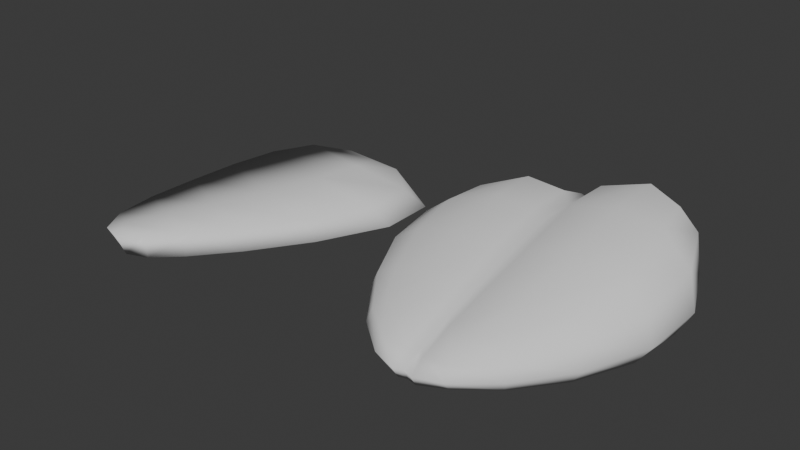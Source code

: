 # Source: chicken.blend  (saved by Blender 4.4.32; exported with 4.5.12 LTS)
import bpy
from mathutils import Matrix  # noqa: F401  (used for matrix-valued properties, if any)

bpy.ops.wm.read_factory_settings(use_empty=True)
scene = bpy.context.scene
scene.name = 'Scene'

# ---- collections
col_collection = bpy.data.collections.new('Collection'); scene.collection.children.link(col_collection)

# ---- world
world_world = bpy.data.worlds.new('World'); scene.world = world_world
world_world.use_nodes = True; world_world.node_tree.nodes.clear()
_N = world_world.node_tree.nodes; _L = world_world.node_tree.links
n0 = _N.new('ShaderNodeOutputWorld'); n0.name = 'World Output'; n0.location = (300, 300)
n1 = _N.new('ShaderNodeBackground'); n1.name = 'Background'; n1.location = (10, 300)
n1.inputs[0].default_value = (0.05088, 0.05088, 0.05088, 1.0)
_L.new(n1.outputs[0], n0.inputs[0])
n0.is_active_output = True
world_world.color = (0.05088, 0.05088, 0.05088)
world_world.sun_shadow_jitter_overblur = 0.0

# ---- meshes
me_cube_001 = bpy.data.meshes.new('Cube.001')
me_cube_001.from_pydata([(-0.4973, -0.5549, 0.2203), (-0.5073, -0.5549, 1.187), (-0.7924, 0.3114, 0.2203), (-0.8024, 0.3653, 1.868), (0.5052, -0.5549, 0.2203), (0.5275, -0.5549, 1.307), (0.8003, 0.3369, 0.2203), (0.7795, 0.5123, 2.549), (-0.7741, -0.1282, 0.1522), (-0.5775, -0.6402, 0.6548), (-0.8009, -0.1192, 1.639), (-0.9675, 0.4271, 0.8156), (5.004e-06, 0.4253, 0.148), (-0.007833, 0.3883, 2.071), (0.9778, 0.5312, 1.002), (0.7951, -0.1239, 0.1522), (0.842, -0.07898, 2.126), (0.6006, -0.6402, 0.6748), (4.974e-06, -0.6434, 0.148), (0.00144, -0.518, 1.184), (-1.07, -0.1282, 0.7358), (-0.003216, 0.6709, 0.9434), (1.16, -0.1022, 0.8574), (4.973e-06, -0.8118, 0.6354), (4.984e-06, -0.1284, 0.03062), (0.003594, -0.1079, 1.763), (-0.8342, 0.1293, 0.1715), (-0.6329, -0.3837, 0.1715), (-0.5489, -0.6134, 0.3852), (-0.5541, -0.6134, 0.9528), (-0.6526, -0.3826, 1.385), (-0.854, 0.1583, 1.83), (-0.9198, 0.4112, 1.418), (-0.9146, 0.3832, 0.4053), (0.4883, 0.3959, 0.1715), (-0.4871, 0.3826, 0.1715), (-0.4936, 0.4932, 2.166), (0.4652, 0.6001, 2.661), (0.9069, 0.5596, 1.936), (0.9287, 0.438, 0.4286), (0.6482, -0.3831, 0.1715), (0.8496, 0.143, 0.1715), (0.8587, 0.2703, 2.52), (0.6906, -0.3775, 1.642), (0.5761, -0.6134, 1.017), (0.5646, -0.6134, 0.3877), (-0.2857, -0.6134, 0.1715), (0.287, -0.6134, 0.1715), (0.2988, -0.6134, 1.278), (-0.2907, -0.6134, 1.215), (-0.8607, -0.4071, 0.6919), (-1.011, -0.1271, 1.212), (-1.129, 0.1561, 0.7729), (-0.9922, -0.1282, 0.3737), (-0.5556, 0.6596, 0.8767), (-0.008995, 0.5841, 1.814), (0.5489, 0.7312, 0.9935), (-0.0003976, 0.6527, 0.3968), (1.186, 0.2309, 0.9499), (1.086, -0.08898, 1.562), (0.9267, -0.4038, 0.7546), (1.053, -0.1148, 0.3889), (0.29, -0.7883, 0.6415), (0.0001363, -0.7043, 0.8711), (-0.2871, -0.7883, 0.639), (4.974e-06, -0.7924, 0.3583), (4.989e-06, 0.1569, 0.05062), (0.4261, -0.1277, 0.05538), (4.982e-06, -0.4089, 0.05062), (-0.4234, -0.1282, 0.05538), (-0.00243, 0.1585, 2.062), (-0.4412, -0.1012, 1.881), (0.003945, -0.3384, 1.452), (0.459, -0.07596, 2.215), (-0.8011, -0.3966, 0.3778), (-0.8144, -0.3965, 1.07), (-1.067, 0.1497, 1.315), (-1.054, 0.1435, 0.3879), (-0.5318, 0.5641, 0.4009), (-0.534, 0.6389, 1.606), (0.5103, 0.7427, 1.942), (0.5326, 0.6011, 0.4155), (1.097, 0.1823, 0.4101), (1.102, 0.2582, 1.82), (0.874, -0.3917, 1.251), (0.8453, -0.3949, 0.3857), (0.2809, -0.7445, 0.3715), (0.2834, -0.7445, 0.9359), (-0.28, -0.7445, 0.9222), (-0.2789, -0.7445, 0.3712), (-0.4653, 0.1435, 0.07708), (0.4673, 0.1464, 0.07708), (0.3506, -0.3965, 0.07708), (-0.3487, -0.3966, 0.07708), (0.4718, 0.2944, 2.669), (-0.4791, 0.2217, 2.187), (-0.3613, -0.3932, 1.533), (0.38, -0.3901, 1.707), (0.1321, 0.4331, 0.1249), (0.1237, 0.5209, 2.433), (0.07752, -0.6535, 0.1249), (0.08112, -0.5881, 1.245), (0.1476, 0.7371, 0.9708), (0.07833, -0.833, 0.6256), (0.1152, -0.1302, 0.002802), (0.1251, -0.09239, 2.039), (0.1356, 0.6978, 1.922), (0.1439, 0.6593, 0.3826), (0.07587, -0.7999, 0.3395), (0.07659, -0.754, 0.9029), (0.1264, 0.1623, 0.02461), (0.09476, -0.4175, 0.02461), (0.1269, 0.2408, 2.433), (0.1038, -0.3773, 1.61), (-0.1322, 0.4262, 0.1249), (-0.1361, 0.4649, 2.174), (-0.07763, -0.6535, 0.1249), (-0.07858, -0.5881, 1.213), (-0.1516, 0.6995, 0.9095), (-0.07799, -0.833, 0.6243), (-0.1149, -0.1305, 0.002802), (-0.1188, -0.1056, 1.863), (-0.1444, 0.6399, 0.375), (-0.1473, 0.6434, 1.746), (-0.07604, -0.754, 0.8957), (-0.07578, -0.7999, 0.3393), (-0.1263, 0.1608, 0.02461), (-0.09467, -0.4175, 0.02461), (-0.1307, 0.2026, 2.18), (-0.09704, -0.3789, 1.519)], [], [(0, 28, 74, 27), (28, 9, 50, 74), (74, 50, 20, 53), (27, 74, 53, 8), (9, 29, 75, 50), (29, 1, 30, 75), (75, 30, 10, 51), (50, 75, 51, 20), (20, 51, 76, 52), (51, 10, 31, 76), (76, 31, 3, 32), (52, 76, 32, 11), (8, 53, 77, 26), (53, 20, 52, 77), (77, 52, 11, 33), (26, 77, 33, 2), (2, 33, 78, 35), (33, 11, 54, 78), (122, 118, 21, 57), (114, 122, 57, 12), (11, 32, 79, 54), (32, 3, 36, 79), (123, 115, 13, 55), (118, 123, 55, 21), (102, 106, 80, 56), (106, 99, 37, 80), (80, 37, 7, 38), (56, 80, 38, 14), (98, 107, 81, 34), (107, 102, 56, 81), (81, 56, 14, 39), (34, 81, 39, 6), (6, 39, 82, 41), (39, 14, 58, 82), (82, 58, 22, 61), (41, 82, 61, 15), (14, 38, 83, 58), (38, 7, 42, 83), (83, 42, 16, 59), (58, 83, 59, 22), (22, 59, 84, 60), (59, 16, 43, 84), (84, 43, 5, 44), (60, 84, 44, 17), (15, 61, 85, 40), (61, 22, 60, 85), (85, 60, 17, 45), (40, 85, 45, 4), (4, 45, 86, 47), (45, 17, 62, 86), (108, 103, 23, 65), (100, 108, 65, 18), (17, 44, 87, 62), (44, 5, 48, 87), (109, 101, 19, 63), (103, 109, 63, 23), (119, 124, 88, 64), (124, 117, 49, 88), (88, 49, 1, 29), (64, 88, 29, 9), (116, 125, 89, 46), (125, 119, 64, 89), (89, 64, 9, 28), (46, 89, 28, 0), (2, 35, 90, 26), (114, 12, 66, 126), (126, 66, 24, 120), (26, 90, 69, 8), (98, 34, 91, 110), (34, 6, 41, 91), (91, 41, 15, 67), (110, 91, 67, 104), (104, 67, 92, 111), (67, 15, 40, 92), (92, 40, 4, 47), (111, 92, 47, 100), (8, 69, 93, 27), (120, 24, 68, 127), (127, 68, 18, 116), (27, 93, 46, 0), (7, 37, 94, 42), (99, 13, 70, 112), (112, 70, 25, 105), (42, 94, 73, 16), (115, 36, 95, 128), (36, 3, 31, 95), (95, 31, 10, 71), (128, 95, 71, 121), (121, 71, 96, 129), (71, 10, 30, 96), (96, 30, 1, 49), (129, 96, 49, 117), (16, 73, 97, 43), (105, 25, 72, 113), (113, 72, 19, 101), (43, 97, 48, 5), (97, 113, 101, 48), (73, 105, 113, 97), (94, 112, 105, 73), (37, 99, 112, 94), (68, 111, 100, 18), (24, 104, 111, 68), (66, 110, 104, 24), (12, 98, 110, 66), (62, 87, 109, 103), (87, 48, 101, 109), (47, 86, 108, 100), (86, 62, 103, 108), (57, 21, 102, 107), (12, 57, 107, 98), (55, 13, 99, 106), (21, 55, 106, 102), (72, 129, 117, 19), (25, 121, 129, 72), (70, 128, 121, 25), (13, 115, 128, 70), (93, 127, 116, 46), (69, 120, 127, 93), (90, 126, 120, 69), (35, 114, 126, 90), (65, 23, 119, 125), (18, 65, 125, 116), (63, 19, 117, 124), (23, 63, 124, 119), (54, 79, 123, 118), (79, 36, 115, 123), (35, 78, 122, 114), (78, 54, 118, 122)])
me_cube_001.polygons.foreach_set('use_smooth', [True] * 128)
_uv = me_cube_001.uv_layers.new(name='UVMap')
_uv.uv.foreach_set('vector', [0.375, 0.0, 0.4375, 0.0, 0.4375, 0.0625, 0.375, 0.0625, 0.4375, 0.0, 0.5, 0.0, 0.5, 0.0625, 0.4375, 0.0625, 0.4375, 0.0625, 0.5, 0.0625, 0.5, 0.125, 0.4375, 0.125, 0.375, 0.0625, 0.4375, 0.0625, 0.4375, 0.125, 0.375, 0.125, 0.5, 0.0, 0.5625, 0.0, 0.5625, 0.0625, 0.5, 0.0625, 0.5625, 0.0, 0.625, 0.0, 0.625, 0.0625, 0.5625, 0.0625, 0.5625, 0.0625, 0.625, 0.0625, 0.625, 0.125, 0.5625, 0.125, 0.5, 0.0625, 0.5625, 0.0625, 0.5625, 0.125, 0.5, 0.125, 0.5, 0.125, 0.5625, 0.125, 0.5625, 0.1875, 0.5, 0.1875, 0.5625, 0.125, 0.625, 0.125, 0.625, 0.1875, 0.5625, 0.1875, 0.5625, 0.1875, 0.625, 0.1875, 0.625, 0.25, 0.5625, 0.25, 0.5, 0.1875, 0.5625, 0.1875, 0.5625, 0.25, 0.5, 0.25, 0.375, 0.125, 0.4375, 0.125, 0.4375, 0.1875, 0.375, 0.1875, 0.4375, 0.125, 0.5, 0.125, 0.5, 0.1875, 0.4375, 0.1875, 0.4375, 0.1875, 0.5, 0.1875, 0.5, 0.25, 0.4375, 0.25, 0.375, 0.1875, 0.4375, 0.1875, 0.4375, 0.25, 0.375, 0.25, 0.375, 0.25, 0.4375, 0.25, 0.4375, 0.3125, 0.375, 0.3125, 0.4375, 0.25, 0.5, 0.25, 0.5, 0.3125, 0.4375, 0.3125, 0.4375, 0.3438, 0.5, 0.3438, 0.5, 0.375, 0.4375, 0.375, 0.375, 0.3438, 0.4375, 0.3438, 0.4375, 0.375, 0.375, 0.375, 0.5, 0.25, 0.5625, 0.25, 0.5625, 0.3125, 0.5, 0.3125, 0.5625, 0.25, 0.625, 0.25, 0.625, 0.3125, 0.5625, 0.3125, 0.5625, 0.3438, 0.625, 0.3438, 0.625, 0.375, 0.5625, 0.375, 0.5, 0.3438, 0.5625, 0.3438, 0.5625, 0.375, 0.5, 0.375, 0.5, 0.4063, 0.5625, 0.4063, 0.5625, 0.4375, 0.5, 0.4375, 0.5625, 0.4063, 0.625, 0.4063, 0.625, 0.4375, 0.5625, 0.4375, 0.5625, 0.4375, 0.625, 0.4375, 0.625, 0.5, 0.5625, 0.5, 0.5, 0.4375, 0.5625, 0.4375, 0.5625, 0.5, 0.5, 0.5, 0.375, 0.4063, 0.4375, 0.4063, 0.4375, 0.4375, 0.375, 0.4375, 0.4375, 0.4063, 0.5, 0.4063, 0.5, 0.4375, 0.4375, 0.4375, 0.4375, 0.4375, 0.5, 0.4375, 0.5, 0.5, 0.4375, 0.5, 0.375, 0.4375, 0.4375, 0.4375, 0.4375, 0.5, 0.375, 0.5, 0.375, 0.5, 0.4375, 0.5, 0.4375, 0.5625, 0.375, 0.5625, 0.4375, 0.5, 0.5, 0.5, 0.5, 0.5625, 0.4375, 0.5625, 0.4375, 0.5625, 0.5, 0.5625, 0.5, 0.625, 0.4375, 0.625, 0.375, 0.5625, 0.4375, 0.5625, 0.4375, 0.625, 0.375, 0.625, 0.5, 0.5, 0.5625, 0.5, 0.5625, 0.5625, 0.5, 0.5625, 0.5625, 0.5, 0.625, 0.5, 0.625, 0.5625, 0.5625, 0.5625, 0.5625, 0.5625, 0.625, 0.5625, 0.625, 0.625, 0.5625, 0.625, 0.5, 0.5625, 0.5625, 0.5625, 0.5625, 0.625, 0.5, 0.625, 0.5, 0.625, 0.5625, 0.625, 0.5625, 0.6875, 0.5, 0.6875, 0.5625, 0.625, 0.625, 0.625, 0.625, 0.6875, 0.5625, 0.6875, 0.5625, 0.6875, 0.625, 0.6875, 0.625, 0.75, 0.5625, 0.75, 0.5, 0.6875, 0.5625, 0.6875, 0.5625, 0.75, 0.5, 0.75, 0.375, 0.625, 0.4375, 0.625, 0.4375, 0.6875, 0.375, 0.6875, 0.4375, 0.625, 0.5, 0.625, 0.5, 0.6875, 0.4375, 0.6875, 0.4375, 0.6875, 0.5, 0.6875, 0.5, 0.75, 0.4375, 0.75, 0.375, 0.6875, 0.4375, 0.6875, 0.4375, 0.75, 0.375, 0.75, 0.375, 0.75, 0.4375, 0.75, 0.4375, 0.8125, 0.375, 0.8125, 0.4375, 0.75, 0.5, 0.75, 0.5, 0.8125, 0.4375, 0.8125, 0.4375, 0.8438, 0.5, 0.8438, 0.5, 0.875, 0.4375, 0.875, 0.375, 0.8438, 0.4375, 0.8438, 0.4375, 0.875, 0.375, 0.875, 0.5, 0.75, 0.5625, 0.75, 0.5625, 0.8125, 0.5, 0.8125, 0.5625, 0.75, 0.625, 0.75, 0.625, 0.8125, 0.5625, 0.8125, 0.5625, 0.8438, 0.625, 0.8438, 0.625, 0.875, 0.5625, 0.875, 0.5, 0.8438, 0.5625, 0.8438, 0.5625, 0.875, 0.5, 0.875, 0.5, 0.9063, 0.5625, 0.9063, 0.5625, 0.9375, 0.5, 0.9375, 0.5625, 0.9063, 0.625, 0.9063, 0.625, 0.9375, 0.5625, 0.9375, 0.5625, 0.9375, 0.625, 0.9375, 0.625, 1.0, 0.5625, 1.0, 0.5, 0.9375, 0.5625, 0.9375, 0.5625, 1.0, 0.5, 1.0, 0.375, 0.9063, 0.4375, 0.9063, 0.4375, 0.9375, 0.375, 0.9375, 0.4375, 0.9063, 0.5, 0.9063, 0.5, 0.9375, 0.4375, 0.9375, 0.4375, 0.9375, 0.5, 0.9375, 0.5, 1.0, 0.4375, 1.0, 0.375, 0.9375, 0.4375, 0.9375, 0.4375, 1.0, 0.375, 1.0, 0.125, 0.5, 0.1875, 0.5, 0.1875, 0.5625, 0.125, 0.5625, 0.2188, 0.5, 0.25, 0.5, 0.25, 0.5625, 0.2188, 0.5625, 0.2188, 0.5625, 0.25, 0.5625, 0.25, 0.625, 0.2188, 0.625, 0.125, 0.5625, 0.1875, 0.5625, 0.1875, 0.625, 0.125, 0.625, 0.2813, 0.5, 0.3125, 0.5, 0.3125, 0.5625, 0.2812, 0.5625, 0.3125, 0.5, 0.375, 0.5, 0.375, 0.5625, 0.3125, 0.5625, 0.3125, 0.5625, 0.375, 0.5625, 0.375, 0.625, 0.3125, 0.625, 0.2812, 0.5625, 0.3125, 0.5625, 0.3125, 0.625, 0.2812, 0.625, 0.2812, 0.625, 0.3125, 0.625, 0.3125, 0.6875, 0.2813, 0.6875, 0.3125, 0.625, 0.375, 0.625, 0.375, 0.6875, 0.3125, 0.6875, 0.3125, 0.6875, 0.375, 0.6875, 0.375, 0.75, 0.3125, 0.75, 0.2813, 0.6875, 0.3125, 0.6875, 0.3125, 0.75, 0.2813, 0.75, 0.125, 0.625, 0.1875, 0.625, 0.1875, 0.6875, 0.125, 0.6875, 0.2188, 0.625, 0.25, 0.625, 0.25, 0.6875, 0.2188, 0.6875, 0.2188, 0.6875, 0.25, 0.6875, 0.25, 0.75, 0.2188, 0.75, 0.125, 0.6875, 0.1875, 0.6875, 0.1875, 0.75, 0.125, 0.75, 0.625, 0.5, 0.6875, 0.5, 0.6875, 0.5625, 0.625, 0.5625, 0.7188, 0.5, 0.75, 0.5, 0.75, 0.5625, 0.7188, 0.5625, 0.7188, 0.5625, 0.75, 0.5625, 0.75, 0.625, 0.7188, 0.625, 0.625, 0.5625, 0.6875, 0.5625, 0.6875, 0.625, 0.625, 0.625, 0.7813, 0.5, 0.8125, 0.5, 0.8125, 0.5625, 0.7813, 0.5625, 0.8125, 0.5, 0.875, 0.5, 0.875, 0.5625, 0.8125, 0.5625, 0.8125, 0.5625, 0.875, 0.5625, 0.875, 0.625, 0.8125, 0.625, 0.7813, 0.5625, 0.8125, 0.5625, 0.8125, 0.625, 0.7813, 0.625, 0.7813, 0.625, 0.8125, 0.625, 0.8125, 0.6875, 0.7813, 0.6875, 0.8125, 0.625, 0.875, 0.625, 0.875, 0.6875, 0.8125, 0.6875, 0.8125, 0.6875, 0.875, 0.6875, 0.875, 0.75, 0.8125, 0.75, 0.7813, 0.6875, 0.8125, 0.6875, 0.8125, 0.75, 0.7813, 0.75, 0.625, 0.625, 0.6875, 0.625, 0.6875, 0.6875, 0.625, 0.6875, 0.7188, 0.625, 0.75, 0.625, 0.75, 0.6875, 0.7188, 0.6875, 0.7188, 0.6875, 0.75, 0.6875, 0.75, 0.75, 0.7188, 0.75, 0.625, 0.6875, 0.6875, 0.6875, 0.6875, 0.75, 0.625, 0.75, 0.6875, 0.6875, 0.7188, 0.6875, 0.7188, 0.75, 0.6875, 0.75, 0.6875, 0.625, 0.7188, 0.625, 0.7188, 0.6875, 0.6875, 0.6875, 0.6875, 0.5625, 0.7188, 0.5625, 0.7188, 0.625, 0.6875, 0.625, 0.6875, 0.5, 0.7188, 0.5, 0.7188, 0.5625, 0.6875, 0.5625, 0.25, 0.6875, 0.2813, 0.6875, 0.2813, 0.75, 0.25, 0.75, 0.25, 0.625, 0.2812, 0.625, 0.2813, 0.6875, 0.25, 0.6875, 0.25, 0.5625, 0.2812, 0.5625, 0.2812, 0.625, 0.25, 0.625, 0.25, 0.5, 0.2813, 0.5, 0.2812, 0.5625, 0.25, 0.5625, 0.5, 0.8125, 0.5625, 0.8125, 0.5625, 0.8438, 0.5, 0.8438, 0.5625, 0.8125, 0.625, 0.8125, 0.625, 0.8438, 0.5625, 0.8438, 0.375, 0.8125, 0.4375, 0.8125, 0.4375, 0.8438, 0.375, 0.8438, 0.4375, 0.8125, 0.5, 0.8125, 0.5, 0.8438, 0.4375, 0.8438, 0.4375, 0.375, 0.5, 0.375, 0.5, 0.4063, 0.4375, 0.4063, 0.375, 0.375, 0.4375, 0.375, 0.4375, 0.4063, 0.375, 0.4063, 0.5625, 0.375, 0.625, 0.375, 0.625, 0.4063, 0.5625, 0.4063, 0.5, 0.375, 0.5625, 0.375, 0.5625, 0.4063, 0.5, 0.4063, 0.75, 0.6875, 0.7813, 0.6875, 0.7813, 0.75, 0.75, 0.75, 0.75, 0.625, 0.7813, 0.625, 0.7813, 0.6875, 0.75, 0.6875, 0.75, 0.5625, 0.7813, 0.5625, 0.7813, 0.625, 0.75, 0.625, 0.75, 0.5, 0.7813, 0.5, 0.7813, 0.5625, 0.75, 0.5625, 0.1875, 0.6875, 0.2188, 0.6875, 0.2188, 0.75, 0.1875, 0.75, 0.1875, 0.625, 0.2188, 0.625, 0.2188, 0.6875, 0.1875, 0.6875, 0.1875, 0.5625, 0.2188, 0.5625, 0.2188, 0.625, 0.1875, 0.625, 0.1875, 0.5, 0.2188, 0.5, 0.2188, 0.5625, 0.1875, 0.5625, 0.4375, 0.875, 0.5, 0.875, 0.5, 0.9063, 0.4375, 0.9063, 0.375, 0.875, 0.4375, 0.875, 0.4375, 0.9063, 0.375, 0.9063, 0.5625, 0.875, 0.625, 0.875, 0.625, 0.9063, 0.5625, 0.9063, 0.5, 0.875, 0.5625, 0.875, 0.5625, 0.9063, 0.5, 0.9063, 0.5, 0.3125, 0.5625, 0.3125, 0.5625, 0.3438, 0.5, 0.3438, 0.5625, 0.3125, 0.625, 0.3125, 0.625, 0.3438, 0.5625, 0.3438, 0.375, 0.3125, 0.4375, 0.3125, 0.4375, 0.3438, 0.375, 0.3438, 0.4375, 0.3125, 0.5, 0.3125, 0.5, 0.3438, 0.4375, 0.3438])
me_cube_001.update()
me_cube_002 = bpy.data.meshes.new('Cube.002')
me_cube_002.from_pydata([(-0.01511, 0.3748, -0.9763), (-0.01835, 0.579, 1.513), (-0.04333, -0.6346, -0.9763), (-0.04167, -0.6346, 0.1298), (-0.006626, 0.7101, -0.1543), (-0.04291, -0.8094, -0.5063), (-0.02384, -0.1488, -1.092), (-0.01923, -0.09708, 1.068), (-0.01204, 0.7216, 0.7938), (-0.008912, 0.58, -0.7323), (-0.04418, -0.7657, -0.7763), (-0.04383, -0.7657, -0.2119), (-0.01806, 0.1252, -1.071), (-0.03441, -0.4177, -1.071), (-0.01743, 0.2733, 1.521), (-0.0303, -0.4112, 0.5594), (-0.1918, 0.412, -1.023), (-0.1968, 0.4998, 1.286), (-0.2245, -0.6746, -1.023), (-0.2223, -0.6092, 0.09763), (-0.1825, 0.716, -0.1771), (-0.224, -0.8541, -0.5223), (-0.2019, -0.1513, -1.145), (-0.196, -0.1135, 0.891), (-0.1897, 0.6767, 0.774), (-0.1847, 0.6382, -0.7652), (-0.2255, -0.821, -0.8083), (-0.225, -0.7751, -0.245), (-0.1952, 0.1412, -1.123), (-0.2142, -0.4386, -1.123), (-0.1949, 0.2197, 1.285), (-0.2088, -0.3984, 0.4626), (-0.009333, 0.7158, 0.3198), (-0.03804, -0.5261, -0.4705), (-0.01363, 0.5795, 0.3904), (-0.01627, 0.324, 0.2725), (-0.01865, 0.01408, -0.001566), (-0.04358, -0.7001, -0.5941), (-0.02707, -0.28, -0.2665), (-0.04355, -0.7875, -0.6413), (-0.1908, 0.569, 0.2602), (-0.2247, -0.8375, -0.6653), (-0.1861, 0.6963, 0.2985), (-0.1934, 0.3158, 0.131), (-0.1956, 0.01385, -0.1161), (-0.2053, -0.2749, -0.3412), (-0.2182, -0.5239, -0.5128), (-0.2247, -0.7248, -0.6339)], [], [(42, 24, 8, 32), (24, 17, 1, 8), (16, 25, 9, 0), (25, 20, 4, 9), (37, 11, 5, 39), (33, 3, 11, 37), (35, 14, 7, 36), (34, 35, 0, 9), (38, 15, 3, 33), (36, 7, 15, 38), (34, 32, 8, 1), (16, 0, 12, 28), (28, 12, 6, 22), (22, 6, 13, 29), (29, 13, 2, 18), (40, 17, 24, 42), (46, 29, 18, 47), (15, 31, 19, 3), (7, 23, 31, 15), (14, 30, 23, 7), (1, 17, 30, 14), (5, 11, 27, 21), (11, 3, 19, 27), (2, 10, 26, 18), (39, 5, 21, 41), (43, 30, 17, 40), (44, 23, 30, 43), (45, 31, 23, 44), (46, 19, 31, 45), (47, 18, 26, 41), (27, 47, 41, 21), (29, 46, 45, 22), (22, 45, 44, 28), (28, 44, 43, 16), (16, 43, 40, 25), (10, 39, 41, 26), (19, 46, 47, 27), (25, 40, 42, 20), (9, 4, 32, 34), (12, 36, 38, 6), (6, 38, 33, 13), (1, 14, 35, 34), (0, 35, 36, 12), (13, 33, 37, 2), (2, 37, 39, 10), (20, 42, 32, 4)])
me_cube_002.polygons.foreach_set('use_smooth', [True] * 46)
_uv = me_cube_002.uv_layers.new(name='UVMap')
_uv.uv.foreach_set('vector', [0.5313, 0.4063, 0.5625, 0.4063, 0.5625, 0.4375, 0.5313, 0.4375, 0.5625, 0.4063, 0.625, 0.4063, 0.625, 0.4375, 0.5625, 0.4375, 0.375, 0.4063, 0.4375, 0.4063, 0.4375, 0.4375, 0.375, 0.4375, 0.4375, 0.4063, 0.5, 0.4063, 0.5, 0.4375, 0.4375, 0.4375, 0.4688, 0.8125, 0.5625, 0.8125, 0.5, 0.8125, 0.4688, 0.8125, 0.5, 0.7188, 0.6875, 0.75, 0.5625, 0.8125, 0.4688, 0.8125, 0.5, 0.5313, 0.6875, 0.5625, 0.6875, 0.625, 0.5, 0.5938, 0.5625, 0.4688, 0.5, 0.5313, 0.3125, 0.5, 0.4375, 0.4375, 0.5, 0.6563, 0.6875, 0.6875, 0.6875, 0.75, 0.5, 0.7188, 0.5, 0.5938, 0.6875, 0.625, 0.6875, 0.6875, 0.5, 0.6563, 0.5625, 0.4688, 0.5313, 0.4375, 0.5625, 0.4375, 0.6875, 0.5, 0.2813, 0.5, 0.3125, 0.5, 0.3125, 0.5625, 0.2812, 0.5625, 0.2812, 0.5625, 0.3125, 0.5625, 0.3125, 0.625, 0.2812, 0.625, 0.2812, 0.625, 0.3125, 0.625, 0.3125, 0.6875, 0.2813, 0.6875, 0.2813, 0.6875, 0.3125, 0.6875, 0.3125, 0.75, 0.2813, 0.75, 0.5312, 0.4063, 0.625, 0.4063, 0.5625, 0.4063, 0.5313, 0.4063, 0.4531, 0.7656, 0.2813, 0.6875, 0.375, 0.8438, 0.4688, 0.8438, 0.6875, 0.6875, 0.7188, 0.6875, 0.7188, 0.75, 0.6875, 0.75, 0.6875, 0.625, 0.7188, 0.625, 0.7188, 0.6875, 0.6875, 0.6875, 0.6875, 0.5625, 0.7188, 0.5625, 0.7188, 0.625, 0.6875, 0.625, 0.6875, 0.5, 0.7188, 0.5, 0.7188, 0.5625, 0.6875, 0.5625, 0.5, 0.8125, 0.5625, 0.8125, 0.5625, 0.8438, 0.5, 0.8438, 0.5625, 0.8125, 0.625, 0.8125, 0.625, 0.8438, 0.5625, 0.8438, 0.375, 0.8125, 0.4375, 0.8125, 0.4375, 0.8438, 0.375, 0.8438, 0.4688, 0.8125, 0.5, 0.8125, 0.5, 0.8438, 0.4688, 0.8438, 0.5, 0.5313, 0.7188, 0.5625, 0.625, 0.4063, 0.5312, 0.4063, 0.5, 0.5937, 0.7188, 0.625, 0.7188, 0.5625, 0.5, 0.5313, 0.5, 0.6563, 0.7188, 0.6875, 0.7188, 0.625, 0.5, 0.5937, 0.4531, 0.7656, 0.625, 0.8438, 0.7188, 0.6875, 0.5, 0.6563, 0.4688, 0.8438, 0.375, 0.8438, 0.4375, 0.8438, 0.4688, 0.8438, 0.5625, 0.8438, 0.4688, 0.8438, 0.4688, 0.8438, 0.5, 0.8438, 0.2813, 0.6875, 0.4531, 0.7656, 0.5, 0.6563, 0.2812, 0.625, 0.2812, 0.625, 0.5, 0.6563, 0.5, 0.5937, 0.2812, 0.5625, 0.2812, 0.5625, 0.5, 0.5937, 0.5, 0.5313, 0.2813, 0.5, 0.2813, 0.5, 0.5, 0.5313, 0.5312, 0.4063, 0.4375, 0.4063, 0.4375, 0.8125, 0.4688, 0.8125, 0.4688, 0.8438, 0.4375, 0.8438, 0.625, 0.8438, 0.4531, 0.7656, 0.4688, 0.8438, 0.5625, 0.8438, 0.4375, 0.4063, 0.5312, 0.4063, 0.5313, 0.4063, 0.5, 0.4063, 0.4375, 0.4375, 0.5, 0.4375, 0.5313, 0.4375, 0.5625, 0.4688, 0.3125, 0.5625, 0.5, 0.5938, 0.5, 0.6563, 0.3125, 0.625, 0.3125, 0.625, 0.5, 0.6563, 0.5, 0.7188, 0.3125, 0.6875, 0.6875, 0.5, 0.6875, 0.5625, 0.5, 0.5313, 0.5625, 0.4688, 0.3125, 0.5, 0.5, 0.5313, 0.5, 0.5938, 0.3125, 0.5625, 0.3125, 0.6875, 0.5, 0.7188, 0.4688, 0.8125, 0.375, 0.8125, 0.375, 0.8125, 0.4688, 0.8125, 0.4688, 0.8125, 0.4375, 0.8125, 0.5, 0.4063, 0.5313, 0.4063, 0.5313, 0.4375, 0.5, 0.4375])
me_cube_002.update()

# ---- objects
ob_cube = bpy.data.objects.new('Cube', me_cube_001)
ob_cube_001 = bpy.data.objects.new('Cube.001', me_cube_002)

# ---- transforms, parenting, visibility, modifiers, constraints
ob_cube.location = (3.019, 1.49e-08, 0.0)
ob_cube.scale = (1.168, 1.894, 0.3739)
ob_cube_001.location = (-2.22e-16, 0.0, 0.0)
ob_cube_001.rotation_euler = (-0.0, 1.571, -0.0)
ob_cube_001.scale = (1.168, 1.894, 0.7383)

# ---- collection membership
col_collection.objects.link(ob_cube)
col_collection.objects.link(ob_cube_001)

# ---- scene / render settings (as saved in the file)
scene.frame_start = 1; scene.frame_end = 250; scene.frame_set(1)
scene.render.engine = 'BLENDER_EEVEE_NEXT'
bpy.context.view_layer.update()

# ---- added for rendering (the .blend has no active camera and no usable light): camera, sun
cam_auto = bpy.data.cameras.new('AutoCamera')
cam_auto.lens = 50.0
cam_auto.sensor_width = 36.0
cam_auto.clip_end = 1000.0
ob_auto_camera = bpy.data.objects.new('AutoCamera', cam_auto)
scene.collection.objects.link(ob_auto_camera)
ob_auto_camera.location = (7.46017, -6.92259, 5.04416)
ob_auto_camera.rotation_euler = (1.09748, -7.21219e-08, 0.694738)
scene.camera = ob_auto_camera
light_auto_sun = bpy.data.lights.new('AutoSun', 'SUN')
light_auto_sun.energy = 3.0
light_auto_sun.angle = 0.0523599
ob_auto_sun = bpy.data.objects.new('AutoSun', light_auto_sun)
scene.collection.objects.link(ob_auto_sun)
ob_auto_sun.rotation_euler = (0.872665, 0.174533, 0.523599)
bpy.context.view_layer.update()
